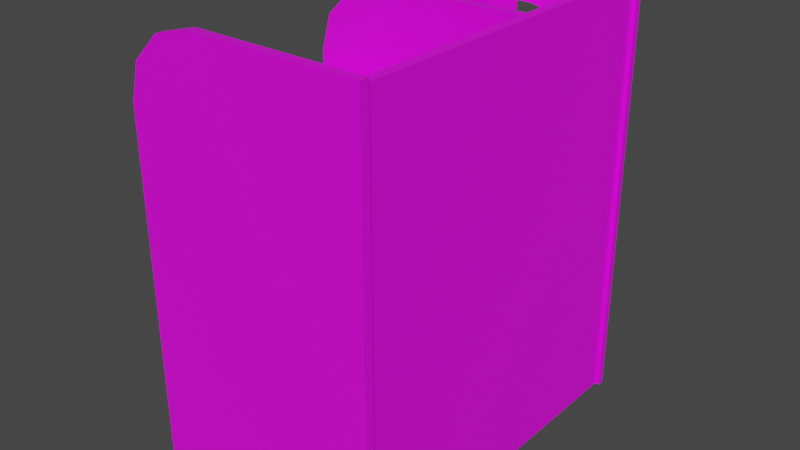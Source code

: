 # Source: Organizer.blend  (saved by Blender 2.90.8; exported with 4.5.12 LTS)
import bpy
from mathutils import Matrix  # noqa: F401  (used for matrix-valued properties, if any)

bpy.ops.wm.read_factory_settings(use_empty=True)
scene = bpy.context.scene
scene.name = 'Scene'

# ---- collections
col_collection = bpy.data.collections.new('Collection'); scene.collection.children.link(col_collection)

# ---- images (referenced by path relative to the original .blend; pixels are not part of the script)
import os
ASSET_DIR = os.environ.get("B2B_ASSET_DIR", "")  # directory of the original .blend (textures are referenced by path, not embedded)
HERE = os.path.dirname(os.path.abspath(__file__))  # packed textures are extracted next to this script under _unpacked/

def load_image(name, relpath, width, height, colorspace="sRGB"):
    """Load a texture the original file referenced (path relative to the .blend, or extracted next to this script)."""
    p = next((c for c in (os.path.join(HERE, relpath), os.path.join(ASSET_DIR, relpath)) if relpath and os.path.exists(c)), "")
    if p:
        img = bpy.data.images.load(p, check_existing=True)
        img.name = name
    else:  # same state as the original file: an image datablock whose file is absent (Cycles renders it pink)
        img = bpy.data.images.new(name, width, height)
        img.source = "FILE"
        img.filepath = "//" + (relpath or name)
    img.colorspace_settings.name = colorspace
    return img
img_untitled = load_image('Untitled', '', 1024, 1024, 'sRGB')

# ---- materials (node trees are filled in below, after node groups)
mat_material_001 = bpy.data.materials.new('Material.001')
mat_material_001.use_transparent_shadow = False

# ---- node groups
ng_auto_smooth = bpy.data.node_groups.new('Auto Smooth', 'GeometryNodeTree')
_s = ng_auto_smooth.interface.new_socket(name='Geometry', in_out='OUTPUT', socket_type='NodeSocketGeometry')
_s = ng_auto_smooth.interface.new_socket(name='Geometry', in_out='INPUT', socket_type='NodeSocketGeometry')
_s = ng_auto_smooth.interface.new_socket(name='Angle', in_out='INPUT', socket_type='NodeSocketFloat')
_s.subtype = 'ANGLE'
_s.min_value = 0.0
_s.max_value = 3.142
ng_auto_smooth.is_modifier = True
_N = ng_auto_smooth.nodes; _L = ng_auto_smooth.links
n0 = _N.new('NodeGroupOutput'); n0.name = 'Group Output'; n0.location = (480, -100)
n1 = _N.new('NodeGroupInput'); n1.name = 'Group Input'; n1.location = (-420, -300)
n2 = _N.new('NodeGroupInput'); n2.name = 'Group Input.001'; n2.location = (-60, -100)
n3 = _N.new('GeometryNodeSetShadeSmooth'); n3.name = 'Set Shade Smooth'; n3.location = (120, -100)
n3.domain = 'EDGE'
n4 = _N.new('GeometryNodeSetShadeSmooth'); n4.name = 'Set Shade Smooth.001'; n4.location = (300, -100)
n5 = _N.new('GeometryNodeInputMeshEdgeAngle'); n5.name = 'Edge Angle'; n5.location = (-420, -220)
n6 = _N.new('GeometryNodeInputEdgeSmooth'); n6.name = 'Is Edge Smooth'; n6.location = (-60, -160)
n7 = _N.new('GeometryNodeInputShadeSmooth'); n7.name = 'Is Face Smooth'; n7.location = (-240, -340)
n8 = _N.new('FunctionNodeBooleanMath'); n8.name = 'Boolean Math'; n8.location = (-60, -220)
n9 = _N.new('FunctionNodeCompare'); n9.name = 'Compare'; n9.location = (-240, -180)
n9.operation = 'LESS_EQUAL'
_L.new(n5.outputs[0], n9.inputs[0])
_L.new(n4.outputs[0], n0.inputs[0])
_L.new(n1.outputs[1], n9.inputs[1])
_L.new(n9.outputs[0], n8.inputs[0])
_L.new(n7.outputs[0], n8.inputs[1])
_L.new(n2.outputs[0], n3.inputs[0])
_L.new(n6.outputs[0], n3.inputs[1])
_L.new(n3.outputs[0], n4.inputs[0])
_L.new(n8.outputs[0], n3.inputs[2])
n0.is_active_output = True

# ---- material node trees
mat_material_001.use_nodes = True; mat_material_001.node_tree.nodes.clear()
_N = mat_material_001.node_tree.nodes; _L = mat_material_001.node_tree.links
n0 = _N.new('ShaderNodeBsdfPrincipled'); n0.name = 'Principled BSDF'; n0.location = (10, 300)
n0.distribution = 'GGX'
n0.subsurface_method = 'BURLEY'
n0.inputs[3].default_value = 1.45
n0.inputs[27].default_value = (0.0, 0.0, 0.0, 1.0)
n0.inputs[28].default_value = 1.0
n1 = _N.new('ShaderNodeOutputMaterial'); n1.name = 'Material Output'; n1.location = (300, 300)
n2 = _N.new('ShaderNodeTexImage'); n2.name = 'Image Texture'; n2.location = (-376, 250)
n2.image = img_untitled
_L.new(n0.outputs[0], n1.inputs[0])
_L.new(n2.outputs[0], n0.inputs[0])
n1.is_active_output = True

# ---- world
world_world = bpy.data.worlds.new('World'); scene.world = world_world
world_world.use_nodes = True; world_world.node_tree.nodes.clear()
_N = world_world.node_tree.nodes; _L = world_world.node_tree.links
n0 = _N.new('ShaderNodeOutputWorld'); n0.name = 'World Output'; n0.location = (300, 300)
n1 = _N.new('ShaderNodeBackground'); n1.name = 'Background'; n1.location = (10, 300)
n1.inputs[0].default_value = (0.05088, 0.05088, 0.05088, 1.0)
_L.new(n1.outputs[0], n0.inputs[0])
n0.is_active_output = True
world_world.color = (0.05088, 0.05088, 0.05088)
world_world.use_sun_shadow = False
world_world.sun_shadow_jitter_overblur = 0.0

# ---- meshes
me_cube_007 = bpy.data.meshes.new('Cube.007')
me_cube_007.from_pydata([(-1.019, -1.712, 1.74), (1.154, -1.712, 1.74), (-1.019, -1.712, 1.829), (1.154, -1.712, 1.829), (-1.019, 1.673, 1.74), (1.154, 1.673, 1.74), (-1.019, 1.673, 1.829), (1.154, 1.673, 1.829), (-1.118, 1.682, 2.384e-07), (-1.118, 1.749, 2.384e-07), (1.196, 1.682, 0.0), (1.196, 1.682, 4.128), (1.196, 1.749, 0.0), (1.196, 1.749, 4.128), (-0.4218, 1.682, 4.128), (-1.118, 1.682, 3.431), (-0.7701, 1.682, 4.034), (-1.025, 1.682, 3.78), (-1.118, 1.749, 3.431), (-0.4218, 1.749, 4.128), (-1.025, 1.749, 3.78), (-0.7701, 1.749, 4.034), (0.169, 1.671, 3.678), (0.3291, 1.671, 3.518), (0.249, 1.671, 3.656), (0.3077, 1.671, 3.598), (0.3291, 1.671, 0.8518), (0.169, 1.671, 0.6917), (0.3077, 1.671, 0.7718), (0.249, 1.671, 0.7131), (-0.6135, 1.671, 3.518), (-0.4533, 1.671, 3.678), (-0.5334, 1.671, 3.656), (-0.592, 1.671, 3.598), (-0.4533, 1.671, 0.6917), (-0.6135, 1.671, 0.8518), (-0.5334, 1.671, 0.7131), (-0.592, 1.671, 0.7718), (-0.4533, 1.76, 3.678), (-0.6135, 1.76, 3.518), (-0.592, 1.76, 3.598), (-0.5334, 1.76, 3.656), (-0.6135, 1.76, 0.8518), (-0.4533, 1.76, 0.6917), (-0.592, 1.76, 0.7718), (-0.5334, 1.76, 0.7131), (0.3291, 1.76, 3.518), (0.169, 1.76, 3.678), (0.3077, 1.76, 3.598), (0.249, 1.76, 3.656), (0.169, 1.76, 0.6917), (0.3291, 1.76, 0.8518), (0.249, 1.76, 0.7131), (0.3077, 1.76, 0.7718), (1.157, -1.738, 0.003273), (1.157, -1.738, 4.079), (1.068, -1.738, 0.003273), (1.068, -1.738, 4.079), (1.157, 1.713, 0.003273), (1.157, 1.713, 4.079), (1.068, 1.713, 0.003273), (1.068, 1.713, 4.079), (-1.118, -1.777, 0.003273), (-1.118, -1.688, 0.003273), (1.192, -1.777, 0.003273), (1.192, -1.777, 4.128), (1.192, -1.688, 0.003273), (1.192, -1.688, 4.128), (-0.4215, -1.777, 4.128), (-1.118, -1.777, 3.425), (-0.7692, -1.777, 4.034), (-1.025, -1.777, 3.779), (-1.118, -1.688, 3.425), (-0.4215, -1.688, 4.128), (-1.025, -1.688, 3.779), (-0.7692, -1.688, 4.034), (-1.019, -1.712, 3.062), (1.154, -1.712, 3.062), (-1.019, -1.712, 3.151), (1.154, -1.712, 3.151), (-1.019, 1.673, 3.062), (1.154, 1.673, 3.062), (-1.019, 1.673, 3.151), (1.154, 1.673, 3.151), (-1.019, -1.712, 2.38), (1.154, -1.712, 2.38), (-1.019, -1.712, 2.469), (1.154, -1.712, 2.469), (-1.019, 1.673, 2.38), (1.154, 1.673, 2.38), (-1.019, 1.673, 2.469), (1.154, 1.673, 2.469), (-1.019, -1.712, 1.057), (1.154, -1.712, 1.057), (-1.019, -1.712, 1.147), (1.154, -1.712, 1.147), (-1.019, 1.673, 1.057), (1.154, 1.673, 1.057), (-1.019, 1.673, 1.147), (1.154, 1.673, 1.147), (-1.006, 0.191, 3.12), (-1.006, 0.2803, 3.12), (1.083, 0.191, 3.12), (1.083, 0.191, 4.061), (1.083, 0.2803, 3.12), (1.083, 0.2803, 4.061), (-0.3099, 0.191, 4.061), (-1.006, 0.191, 3.359), (-0.6576, 0.191, 3.967), (-0.9133, 0.191, 3.712), (-1.006, 0.2803, 3.359), (-0.3099, 0.2803, 4.061), (-0.9133, 0.2803, 3.712), (-0.6576, 0.2803, 3.967), (-1.006, 0.9214, 3.12), (-1.006, 1.011, 3.12), (-0.05751, 0.9214, 3.12), (-0.05751, 0.9214, 4.061), (-0.05751, 1.011, 3.12), (-0.05751, 1.011, 4.061), (-0.3099, 0.9214, 4.061), (-1.006, 0.9214, 3.359), (-0.6576, 0.9214, 3.967), (-0.9133, 0.9214, 3.712), (-1.006, 1.011, 3.359), (-0.3099, 1.011, 4.061), (-0.9133, 1.011, 3.712), (-0.6576, 1.011, 3.967), (0.02411, 0.2314, 3.112), (0.02411, 0.2314, 4.025), (-0.06519, 0.2314, 3.112), (-0.06519, 0.2314, 4.025), (0.02411, 1.658, 3.112), (0.02411, 1.658, 4.025), (-0.06519, 1.658, 3.112), (-0.06519, 1.658, 4.025), (-0.8735, -1.664, 0.07936), (-0.8735, -1.664, 0.9958), (-0.8735, 1.648, 0.07936), (-0.8735, 1.648, 0.9958), (-0.7398, -1.664, 0.07936), (-0.7398, -1.664, 0.9958), (-0.7398, 1.648, 0.07936), (-0.7398, 1.648, 0.9958), (-0.7997, 1.53, 0.1991), (-0.7997, 1.53, 0.876), (-0.7997, 1.591, 0.1991), (-0.7997, 1.591, 0.876), (1.126, 1.53, 0.1991), (1.126, 1.53, 0.876), (1.126, 1.591, 0.1991), (1.126, 1.591, 0.876), (-0.7997, -1.594, 0.1991), (-0.7997, -1.594, 0.876), (-0.7997, -1.534, 0.1991), (-0.7997, -1.534, 0.876), (1.126, -1.594, 0.1991), (1.126, -1.594, 0.876), (1.126, -1.534, 0.1991), (1.126, -1.534, 0.876), (-0.7614, 1.541, 0.3121), (-0.7614, -1.554, 0.3121), (-0.7614, 1.541, 0.3726), (-0.7614, -1.554, 0.3726), (1.093, 1.541, 0.3121), (1.093, -1.554, 0.3121), (1.093, 1.541, 0.3726), (1.093, -1.554, 0.3726), (1.035, -1.664, 0.07936), (1.035, -1.664, 0.9958), (1.035, 1.648, 0.07936), (1.035, 1.648, 0.9958), (1.087, -1.664, 0.07936), (1.087, -1.664, 0.9958), (1.087, 1.648, 0.07936), (1.087, 1.648, 0.9958)], [], [(0, 1, 3, 2), (2, 3, 7, 6), (6, 7, 5, 4), (4, 5, 1, 0), (2, 6, 4, 0), (46, 51, 26, 23), (18, 9, 8, 15), (11, 23, 26, 10), (14, 16, 32, 31), (18, 20, 40, 39), (18, 39, 42, 9), (17, 15, 30, 33), (38, 47, 22, 31), (46, 13, 12, 51), (12, 13, 11, 10), (34, 27, 50, 43), (42, 39, 30, 35), (10, 27, 34, 8), (20, 21, 41, 40), (30, 15, 8, 35), (16, 17, 33, 32), (50, 12, 9, 43), (21, 19, 38, 41), (13, 47, 38, 19), (14, 19, 21, 16), (16, 21, 20, 17), (17, 20, 18, 15), (11, 13, 19, 14), (22, 24, 11), (24, 25, 11), (25, 23, 11), (26, 28, 10), (28, 29, 10), (29, 27, 10), (34, 36, 8), (36, 37, 8), (37, 35, 8), (42, 44, 9), (44, 45, 9), (45, 43, 9), (46, 48, 13), (48, 49, 13), (49, 47, 13), (50, 52, 12), (52, 53, 12), (53, 51, 12), (38, 31, 32, 41), (41, 32, 33, 40), (40, 33, 30, 39), (34, 43, 45, 36), (36, 45, 44, 37), (37, 44, 42, 35), (50, 27, 29, 52), (52, 29, 28, 53), (53, 28, 26, 51), (22, 47, 49, 24), (24, 49, 48, 25), (25, 48, 46, 23), (22, 11, 14, 31), (56, 57, 61, 60), (58, 59, 55, 54), (61, 57, 55, 59), (67, 73, 68, 65), (66, 67, 65, 64), (62, 69, 72, 63), (63, 72, 66), (68, 73, 75, 70), (70, 75, 74, 71), (71, 74, 72, 69), (64, 69, 62), (69, 64, 71), (71, 64, 70), (70, 64, 68), (68, 64, 65), (66, 73, 67), (66, 75, 73), (66, 74, 75), (66, 72, 74), (76, 77, 79, 78), (78, 79, 83, 82), (82, 83, 81, 80), (80, 81, 77, 76), (78, 82, 80, 76), (84, 85, 87, 86), (86, 87, 91, 90), (90, 91, 89, 88), (88, 89, 85, 84), (86, 90, 88, 84), (92, 93, 95, 94), (94, 95, 99, 98), (98, 99, 97, 96), (96, 97, 93, 92), (94, 98, 96, 92), (105, 111, 106, 103), (100, 107, 110, 101), (101, 110, 104), (106, 111, 113, 108), (108, 113, 112, 109), (109, 112, 110, 107), (102, 107, 100), (107, 102, 109), (109, 102, 108), (108, 102, 106), (106, 102, 103), (104, 111, 105), (104, 113, 111), (104, 112, 113), (104, 110, 112), (119, 125, 120, 117), (114, 121, 124, 115), (115, 124, 118), (120, 125, 127, 122), (122, 127, 126, 123), (123, 126, 124, 121), (116, 121, 114), (121, 116, 123), (123, 116, 122), (122, 116, 120), (120, 116, 117), (118, 125, 119), (118, 127, 125), (118, 126, 127), (118, 124, 126), (130, 131, 135, 134), (134, 135, 133, 132), (132, 133, 129, 128), (135, 131, 129, 133), (136, 137, 139, 138), (138, 139, 143, 142), (142, 143, 141, 140), (140, 141, 137, 136), (143, 139, 137, 141), (144, 145, 147, 146), (146, 147, 151, 150), (150, 151, 149, 148), (148, 149, 145, 144), (151, 147, 145, 149), (152, 153, 155, 154), (154, 155, 159, 158), (158, 159, 157, 156), (156, 157, 153, 152), (159, 155, 153, 157), (160, 161, 163, 162), (162, 163, 167, 166), (162, 166, 164, 160), (167, 163, 161, 165), (168, 169, 171, 170), (170, 171, 175, 174), (174, 175, 173, 172), (172, 173, 169, 168), (175, 171, 169, 173)])
me_cube_007.polygons.foreach_set('use_smooth', [True] * 151)
_k = set([(8, 10), (8, 15), (9, 12), (9, 18), (10, 11), (11, 14), (12, 13), (13, 19), (14, 16), (15, 17), (16, 17), (18, 20), (19, 21), (20, 21)])
me_cube_007.attributes.new('sharp_edge', 'BOOLEAN', 'EDGE').data.foreach_set('value', [ (min(e.vertices), max(e.vertices)) in _k for e in me_cube_007.edges])
_uv = me_cube_007.uv_layers.new(name='UVMap')
_uv.uv.foreach_set('vector', [0.05984, 0.0668, 0.3012, 0.0668, 0.3012, 0.07507, 0.05984, 0.07507, 0.1984, 0.2282, 0.3603, 0.2282, 0.3603, 0.5934, 0.1984, 0.5934, 0.05757, 0.08629, 0.2989, 0.08629, 0.2989, 0.09455, 0.05757, 0.09455, 0.3714, 0.5766, 0.3714, 0.4147, 0.7365, 0.4147, 0.7365, 0.5766, 0.9572, 0.5161, 0.9572, 0.005568, 0.9749, 0.005569, 0.9749, 0.5161, 0.3789, 0.3813, 0.6209, 0.3813, 0.6209, 0.3894, 0.3789, 0.3894, 0.9921, 0.2506, 0.9921, 0.5621, 0.986, 0.5621, 0.986, 0.2506, 0.005766, 0.2162, 0.06103, 0.1375, 0.3024, 0.1375, 0.3796, 0.2162, 0.005566, 0.06951, 0.01397, 0.03791, 0.04832, 0.05932, 0.04639, 0.06659, 0.06861, 0.00622, 0.03705, 0.01475, 0.05363, 0.054, 0.06089, 0.05204, 0.06861, 0.00622, 0.06089, 0.05204, 0.3021, 0.05165, 0.3806, 0.00558, 0.03705, 0.01475, 0.06861, 0.006219, 0.06089, 0.05203, 0.05363, 0.05399, 0.6435, 0.3813, 0.7, 0.3813, 0.7, 0.3894, 0.6435, 0.3894, 0.06103, 0.1375, 0.005767, 0.2162, 0.3796, 0.2162, 0.3024, 0.1375, 0.9635, 0.5288, 0.9635, 0.8914, 0.9572, 0.8914, 0.9572, 0.5289, 0.7, 0.3894, 0.6435, 0.3894, 0.6435, 0.3813, 0.7, 0.3813, 0.3789, 0.3813, 0.6209, 0.3813, 0.6209, 0.3894, 0.3789, 0.3894, 0.3796, 0.2162, 0.3169, 0.1229, 0.317, 0.06633, 0.3806, 0.00558, 0.03705, 0.01475, 0.01397, 0.03791, 0.04832, 0.05932, 0.05363, 0.054, 0.06089, 0.05203, 0.06861, 0.006219, 0.3806, 0.00558, 0.3021, 0.05165, 0.01397, 0.03791, 0.03705, 0.01475, 0.05363, 0.05399, 0.04832, 0.05932, 0.3169, 0.1229, 0.3796, 0.2162, 0.3806, 0.00558, 0.317, 0.06633, 0.01397, 0.03791, 0.005566, 0.06951, 0.04639, 0.06659, 0.04832, 0.05932, 0.005767, 0.2162, 0.04648, 0.123, 0.04639, 0.06659, 0.005566, 0.06951, 0.986, 0.1524, 0.9921, 0.1524, 0.9921, 0.1851, 0.986, 0.1851, 0.986, 0.1851, 0.9921, 0.1851, 0.9921, 0.2179, 0.986, 0.2179, 0.986, 0.2179, 0.9921, 0.2179, 0.9921, 0.2506, 0.986, 0.2506, 0.986, 0.005564, 0.9921, 0.005564, 0.9921, 0.1524, 0.986, 0.1524, 0.04648, 0.123, 0.04844, 0.1303, 0.005766, 0.2162, 0.04844, 0.1303, 0.05376, 0.1356, 0.005766, 0.2162, 0.05376, 0.1356, 0.06103, 0.1375, 0.005766, 0.2162, 0.3024, 0.1375, 0.3097, 0.1355, 0.3796, 0.2162, 0.3097, 0.1355, 0.315, 0.1302, 0.3796, 0.2162, 0.315, 0.1302, 0.3169, 0.1229, 0.3796, 0.2162, 0.317, 0.06633, 0.315, 0.05904, 0.3806, 0.00558, 0.315, 0.05904, 0.3097, 0.0537, 0.3806, 0.00558, 0.3097, 0.0537, 0.3021, 0.05165, 0.3806, 0.00558, 0.3021, 0.05165, 0.3097, 0.0537, 0.3806, 0.00558, 0.3097, 0.0537, 0.315, 0.05904, 0.3806, 0.00558, 0.315, 0.05904, 0.317, 0.06633, 0.3806, 0.00558, 0.06103, 0.1375, 0.05376, 0.1356, 0.005767, 0.2162, 0.05376, 0.1356, 0.04844, 0.1303, 0.005767, 0.2162, 0.04844, 0.1303, 0.04648, 0.123, 0.005767, 0.2162, 0.3169, 0.1229, 0.315, 0.1302, 0.3796, 0.2162, 0.315, 0.1302, 0.3097, 0.1355, 0.3796, 0.2162, 0.3097, 0.1355, 0.3024, 0.1375, 0.3796, 0.2162, 0.6435, 0.3813, 0.6435, 0.3894, 0.636, 0.3894, 0.636, 0.3813, 0.636, 0.3813, 0.636, 0.3894, 0.6284, 0.3894, 0.6284, 0.3813, 0.6284, 0.3813, 0.6284, 0.3894, 0.6209, 0.3894, 0.6209, 0.3813, 0.7, 0.3894, 0.7, 0.3813, 0.7075, 0.3813, 0.7075, 0.3894, 0.7075, 0.3894, 0.7075, 0.3813, 0.715, 0.3813, 0.715, 0.3894, 0.3714, 0.3894, 0.3714, 0.3813, 0.3789, 0.3813, 0.3789, 0.3894, 0.6435, 0.3813, 0.6435, 0.3894, 0.636, 0.3894, 0.636, 0.3813, 0.636, 0.3813, 0.636, 0.3894, 0.6284, 0.3894, 0.6284, 0.3813, 0.6284, 0.3813, 0.6284, 0.3894, 0.6209, 0.3894, 0.6209, 0.3813, 0.7, 0.3894, 0.7, 0.3813, 0.7075, 0.3813, 0.7075, 0.3894, 0.7075, 0.3894, 0.7075, 0.3813, 0.715, 0.3813, 0.715, 0.3894, 0.3714, 0.3894, 0.3714, 0.3813, 0.3789, 0.3813, 0.3789, 0.3894, 0.04648, 0.123, 0.005766, 0.2162, 0.005566, 0.06951, 0.04639, 0.06659, 0.7335, 0.005567, 0.7335, 0.37, 0.3917, 0.37, 0.3917, 0.005567, 0.7335, 0.005565, 0.7335, 0.37, 0.3917, 0.37, 0.3917, 0.005565, 0.8825, 0.4147, 0.8825, 0.9305, 0.8686, 0.9305, 0.8686, 0.4147, 1.689, 1.126, 1.689, 1.405, 1.675, 1.405, 1.675, 1.126, 1.675, 2.169, 1.675, 1.852, 1.688, 1.852, 1.688, 2.169, 1.675, 1.808, 1.675, 1.546, 1.689, 1.546, 1.689, 1.808, 2.381, 1.574, 1.861, 1.574, 2.381, 1.206, 1.675, 1.405, 1.689, 1.405, 1.689, 1.466, 1.675, 1.466, 1.675, 1.466, 1.689, 1.466, 1.689, 1.514, 1.675, 1.514, 1.675, 1.514, 1.689, 1.514, 1.689, 1.546, 1.675, 1.546, 2.381, 1.991, 1.861, 1.623, 2.381, 1.623, 1.861, 1.623, 2.381, 1.991, 1.808, 1.638, 1.808, 1.638, 2.381, 1.991, 1.769, 1.678, 1.769, 1.678, 2.381, 1.991, 1.755, 1.734, 1.755, 1.734, 2.381, 1.991, 1.755, 1.991, 2.381, 1.206, 1.755, 1.463, 1.755, 1.206, 2.381, 1.206, 1.769, 1.519, 1.755, 1.463, 2.381, 1.206, 1.808, 1.559, 1.769, 1.519, 2.381, 1.206, 1.861, 1.574, 1.808, 1.559, 0.05757, 0.08628, 0.2989, 0.08628, 0.2989, 0.09455, 0.05757, 0.09455, 0.1984, 0.2282, 0.3603, 0.2282, 0.3603, 0.5934, 0.1984, 0.5934, 0.05984, 0.0668, 0.3012, 0.0668, 0.3012, 0.07507, 0.05984, 0.07507, 0.1984, 0.2282, 0.3603, 0.2282, 0.3603, 0.5934, 0.1984, 0.5934, 0.9572, 0.5161, 0.9572, 0.005564, 0.9749, 0.005565, 0.9749, 0.5161, 0.05757, 0.08628, 0.2989, 0.08628, 0.2989, 0.09455, 0.05757, 0.09455, 0.3714, 0.5766, 0.3714, 0.4147, 0.7365, 0.4147, 0.7365, 0.5766, 0.05984, 0.0668, 0.3012, 0.0668, 0.3012, 0.07507, 0.05984, 0.07507, 0.3714, 0.5766, 0.3714, 0.4147, 0.7365, 0.4147, 0.7365, 0.5766, 0.7426, 0.9028, 0.2321, 0.9028, 0.2321, 0.8851, 0.7426, 0.8851, 0.05984, 0.0668, 0.3012, 0.0668, 0.3012, 0.07507, 0.05984, 0.07507, 0.3714, 0.5766, 0.3714, 0.4147, 0.7365, 0.4147, 0.7365, 0.5766, 0.05757, 0.08629, 0.2989, 0.08629, 0.2989, 0.09455, 0.05757, 0.09455, 0.1984, 0.2282, 0.3603, 0.2282, 0.3603, 0.5934, 0.1984, 0.5934, 0.7426, 0.9028, 0.2321, 0.9028, 0.2321, 0.8851, 0.7426, 0.8851, 0.005565, 0.9297, 0.5191, 0.9297, 0.5191, 0.9596, 0.005565, 0.9596, 0.8575, 0.9596, 0.8185, 0.9596, 0.8185, 0.9297, 0.8575, 0.9297, 0.1873, 0.6382, 0.1412, 0.6382, 0.1873, 0.2282, 0.5191, 0.9596, 0.5191, 0.9297, 0.6482, 0.9297, 0.6482, 0.9596, 0.6482, 0.9596, 0.6482, 0.9297, 0.7514, 0.9297, 0.7514, 0.9596, 0.7514, 0.9596, 0.7514, 0.9297, 0.8185, 0.9297, 0.8185, 0.9596, 0.1873, 0.2282, 0.1412, 0.6382, 0.1873, 0.6382, 0.1412, 0.6382, 0.1873, 0.2282, 0.07294, 0.62, 0.07294, 0.62, 0.1873, 0.2282, 0.02364, 0.5698, 0.02364, 0.5698, 0.1873, 0.2282, 0.005566, 0.5016, 0.005566, 0.5016, 0.1873, 0.2282, 0.005567, 0.2282, 0.1873, 0.2282, 0.005567, 0.5016, 0.005568, 0.2282, 0.1873, 0.2282, 0.02364, 0.5698, 0.005567, 0.5016, 0.1873, 0.2282, 0.07294, 0.62, 0.02364, 0.5698, 0.1873, 0.2282, 0.1412, 0.6382, 0.07294, 0.62, 0.946, 0.005569, 0.946, 0.2188, 0.8947, 0.2188, 0.8947, 0.005569, 0.8947, 0.9944, 0.8947, 0.905, 0.946, 0.905, 0.946, 0.9944, 0.00557, 0.668, 0.0602, 0.668, 0.00557, 0.9171, 0.8947, 0.2188, 0.946, 0.2188, 0.946, 0.5148, 0.8947, 0.5148, 0.8947, 0.5148, 0.946, 0.5148, 0.946, 0.7511, 0.8947, 0.7511, 0.8947, 0.7511, 0.946, 0.7511, 0.946, 0.905, 0.8947, 0.905, 0.005567, 0.9171, 0.06019, 0.668, 0.005567, 0.668, 0.06019, 0.668, 0.005567, 0.9171, 0.1411, 0.6924, 0.1411, 0.6924, 0.005567, 0.9171, 0.1995, 0.7596, 0.1995, 0.7596, 0.005567, 0.9171, 0.221, 0.8509, 0.221, 0.8509, 0.005567, 0.9171, 0.221, 0.9171, 0.00557, 0.9171, 0.221, 0.8509, 0.221, 0.9171, 0.00557, 0.9171, 0.1995, 0.7596, 0.221, 0.8509, 0.00557, 0.9171, 0.1411, 0.6924, 0.1995, 0.7596, 0.00557, 0.9171, 0.0602, 0.668, 0.1411, 0.6924, 0.2321, 0.8737, 0.2321, 0.7515, 0.4524, 0.7515, 0.4524, 0.8737, 0.7715, 0.4177, 0.7715, 0.6435, 0.7477, 0.6435, 0.7477, 0.4177, 0.2321, 0.8737, 0.2321, 0.7515, 0.4524, 0.7515, 0.4524, 0.8737, 0.7483, 0.6464, 0.7483, 0.4147, 0.7709, 0.4147, 0.7709, 0.6464, 3.15, 0.1699, 3.15, 0.3914, 2.306, 0.3914, 2.306, 0.1699, 3.405, 0.4331, 3.405, 0.8663, 3.346, 0.8663, 3.346, 0.4331, 3.15, 0.4133, 3.15, 0.6348, 2.306, 0.6348, 2.306, 0.4133, 3.39, -0.04979, 3.39, 0.3834, 3.332, 0.3834, 3.332, -0.04979, 3.277, 0.8337, 3.218, 0.8337, 3.218, -0.04743, 3.277, -0.04743, 0.7826, 0.6547, 0.7826, 0.4147, 0.8053, 0.4147, 0.8053, 0.6547, 0.8836, 0.4009, 0.7446, 0.4009, 0.7446, 0.005565, 0.8836, 0.005565, 0.8053, 0.4147, 0.8053, 0.6547, 0.7826, 0.6547, 0.7826, 0.4147, 0.8836, 0.4009, 0.7446, 0.4009, 0.7446, 0.005566, 0.8836, 0.005566, 0.005569, 0.9714, 0.6019, 0.9714, 0.6019, 0.9827, 0.005569, 0.9827, 0.7826, 0.6547, 0.7826, 0.4147, 0.8053, 0.4147, 0.8053, 0.6547, 0.8836, 0.4009, 0.7446, 0.4009, 0.7446, 0.005564, 0.8836, 0.005564, 0.8053, 0.4147, 0.8053, 0.6547, 0.7826, 0.6547, 0.7826, 0.4147, 0.8836, 0.4009, 0.7446, 0.4009, 0.7446, 0.005565, 0.8836, 0.005565, 0.6018, 0.9827, 0.005569, 0.9827, 0.005569, 0.9714, 0.6018, 0.9714, 0.375, 0.0, 0.625, 0.0, 0.625, 0.25, 0.375, 0.25, 0.375, 0.25, 0.625, 0.25, 0.625, 0.5, 0.375, 0.5, 0.125, 0.5, 0.375, 0.5, 0.375, 0.75, 0.125, 0.75, 0.625, 0.5, 0.875, 0.5, 0.875, 0.75, 0.625, 0.75, 0.1984, 0.7389, 0.1984, 0.6068, 0.734, 0.6068, 0.734, 0.7389, 0.8164, 0.6558, 0.8164, 0.4147, 0.8312, 0.4147, 0.8312, 0.6558, 0.1984, 0.7389, 0.1984, 0.6068, 0.734, 0.6068, 0.734, 0.7389, 0.8164, 0.6558, 0.8164, 0.4147, 0.8312, 0.4147, 0.8312, 0.6558, 0.8424, 0.4147, 0.8561, 0.4147, 0.8561, 0.9052, 0.8424, 0.9052])
me_cube_007.materials.append(mat_material_001)
me_cube_007.use_remesh_fix_poles = True
me_cube_007.use_remesh_preserve_attributes = False
me_cube_007.use_mirror_vertex_groups = False
me_cube_007.update()

# ---- objects
ob_organizer_mesh = bpy.data.objects.new('Organizer_mesh', me_cube_007)

# ---- transforms, parenting, visibility, modifiers, constraints
ob_organizer_mesh.location = (0.0, 0.0, 0.0)
ob_organizer_mesh.scale = (0.5756, 0.5756, 0.5756)
ob_organizer_mesh.lineart.crease_threshold = 0.0
_m = ob_organizer_mesh.modifiers.new('Auto Smooth', 'NODES')
_m.node_group = ng_auto_smooth
_gi = [s.identifier for s in ng_auto_smooth.interface.items_tree if s.item_type == 'SOCKET' and s.in_out == 'INPUT']
_m[_gi[1]] = 0.5236  # Angle

# ---- collection membership
col_collection.objects.link(ob_organizer_mesh)

# ---- scene / render settings (as saved in the file)
scene.frame_start = 1; scene.frame_end = 250; scene.frame_set(0)
scene.render.engine = 'BLENDER_EEVEE_NEXT'
scene.cycles.use_denoising = False
scene.cycles.samples = 128
scene.cycles.sampling_pattern = 'TABULATED_SOBOL'
scene.cycles.use_adaptive_sampling = False
scene.cycles.use_light_tree = False
scene.view_settings.view_transform = 'Filmic'
bpy.context.view_layer.update()

# ---- added for rendering (the .blend has no active camera and no usable light): camera, sun
cam_auto = bpy.data.cameras.new('AutoCamera')
cam_auto.lens = 50.0
cam_auto.sensor_width = 36.0
cam_auto.clip_end = 1000.0
ob_auto_camera = bpy.data.objects.new('AutoCamera', cam_auto)
scene.collection.objects.link(ob_auto_camera)
ob_auto_camera.location = (3.16858, -3.78034, 3.70497)
ob_auto_camera.rotation_euler = (1.09748, -7.21219e-08, 0.694738)
scene.camera = ob_auto_camera
light_auto_sun = bpy.data.lights.new('AutoSun', 'SUN')
light_auto_sun.energy = 3.0
light_auto_sun.angle = 0.0523599
ob_auto_sun = bpy.data.objects.new('AutoSun', light_auto_sun)
scene.collection.objects.link(ob_auto_sun)
ob_auto_sun.rotation_euler = (0.872665, 0.174533, 0.523599)
bpy.context.view_layer.update()
